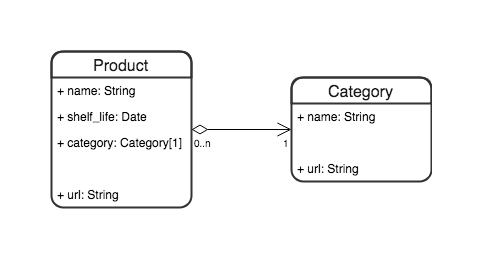

The diagram above was exported from draw.io. Its source (the exported page's mxGraphModel, read from the mxfile embedded in the PNG):
<mxGraphModel dx="1475" dy="835" grid="1" gridSize="10" guides="1" tooltips="1" connect="1" arrows="1" fold="1" page="1" pageScale="1" pageWidth="1169" pageHeight="827" math="0" shadow="0">
  <root>
    <mxCell id="0" />
    <mxCell id="1" parent="0" />
    <mxCell id="6" value="Product&lt;br&gt;" style="swimlane;fontStyle=0;childLayout=stackLayout;horizontal=1;startSize=26;fillColor=none;horizontalStack=0;resizeParent=1;resizeParentMax=0;resizeLast=0;collapsible=1;marginBottom=0;swimlaneFillColor=#ffffff;rounded=1;shadow=0;strokeColor=#333333;strokeWidth=2;fontSize=16;fontColor=#1A1A1A;align=center;html=1;" vertex="1" parent="1">
      <mxGeometry x="40" y="40" width="140" height="156" as="geometry" />
    </mxCell>
    <mxCell id="7" value="+ name: String" style="text;strokeColor=none;fillColor=none;align=left;verticalAlign=top;spacingLeft=4;spacingRight=4;overflow=hidden;rotatable=0;points=[[0,0.5],[1,0.5]];portConstraint=eastwest;" vertex="1" parent="6">
      <mxGeometry y="26" width="140" height="26" as="geometry" />
    </mxCell>
    <mxCell id="8" value="+ shelf_life: Date" style="text;strokeColor=none;fillColor=none;align=left;verticalAlign=top;spacingLeft=4;spacingRight=4;overflow=hidden;rotatable=0;points=[[0,0.5],[1,0.5]];portConstraint=eastwest;" vertex="1" parent="6">
      <mxGeometry y="52" width="140" height="26" as="geometry" />
    </mxCell>
    <mxCell id="3c522df007c8d531-13" value="+ category: Category[1]" style="text;strokeColor=none;fillColor=none;align=left;verticalAlign=top;spacingLeft=4;spacingRight=4;overflow=hidden;rotatable=0;points=[[0,0.5],[1,0.5]];portConstraint=eastwest;" vertex="1" parent="6">
      <mxGeometry y="78" width="140" height="26" as="geometry" />
    </mxCell>
    <mxCell id="9" value=" " style="text;strokeColor=none;fillColor=none;align=left;verticalAlign=top;spacingLeft=4;spacingRight=4;overflow=hidden;rotatable=0;points=[[0,0.5],[1,0.5]];portConstraint=eastwest;" vertex="1" parent="6">
      <mxGeometry y="104" width="140" height="26" as="geometry" />
    </mxCell>
    <mxCell id="3c522df007c8d531-15" value="+ url: String" style="text;strokeColor=none;fillColor=none;align=left;verticalAlign=top;spacingLeft=4;spacingRight=4;overflow=hidden;rotatable=0;points=[[0,0.5],[1,0.5]];portConstraint=eastwest;" vertex="1" parent="6">
      <mxGeometry y="130" width="140" height="26" as="geometry" />
    </mxCell>
    <mxCell id="3c522df007c8d531-16" value="Category" style="swimlane;fontStyle=0;childLayout=stackLayout;horizontal=1;startSize=26;fillColor=none;horizontalStack=0;resizeParent=1;resizeParentMax=0;resizeLast=0;collapsible=1;marginBottom=0;swimlaneFillColor=#ffffff;rounded=1;shadow=0;strokeColor=#333333;strokeWidth=2;fontSize=16;fontColor=#1A1A1A;align=center;html=1;" vertex="1" parent="1">
      <mxGeometry x="280" y="66" width="140" height="104" as="geometry" />
    </mxCell>
    <mxCell id="3c522df007c8d531-17" value="+ name: String" style="text;strokeColor=none;fillColor=none;align=left;verticalAlign=top;spacingLeft=4;spacingRight=4;overflow=hidden;rotatable=0;points=[[0,0.5],[1,0.5]];portConstraint=eastwest;" vertex="1" parent="3c522df007c8d531-16">
      <mxGeometry y="26" width="140" height="26" as="geometry" />
    </mxCell>
    <mxCell id="3c522df007c8d531-18" value=" " style="text;strokeColor=none;fillColor=none;align=left;verticalAlign=top;spacingLeft=4;spacingRight=4;overflow=hidden;rotatable=0;points=[[0,0.5],[1,0.5]];portConstraint=eastwest;" vertex="1" parent="3c522df007c8d531-16">
      <mxGeometry y="52" width="140" height="26" as="geometry" />
    </mxCell>
    <mxCell id="3c522df007c8d531-19" value="+ url: String" style="text;strokeColor=none;fillColor=none;align=left;verticalAlign=top;spacingLeft=4;spacingRight=4;overflow=hidden;rotatable=0;points=[[0,0.5],[1,0.5]];portConstraint=eastwest;" vertex="1" parent="3c522df007c8d531-16">
      <mxGeometry y="78" width="140" height="26" as="geometry" />
    </mxCell>
    <mxCell id="3c522df007c8d531-27" value="" style="endArrow=open;html=1;endSize=12;startArrow=diamondThin;startSize=14;startFill=0;edgeStyle=orthogonalEdgeStyle;fontSize=12;fontColor=#1A1A1A;" edge="1" parent="1" source="6" target="3c522df007c8d531-16">
      <mxGeometry relative="1" as="geometry">
        <mxPoint x="290" y="244" as="sourcePoint" />
        <mxPoint x="450" y="244" as="targetPoint" />
      </mxGeometry>
    </mxCell>
    <mxCell id="3c522df007c8d531-28" value="0..n" style="resizable=0;html=1;align=left;verticalAlign=top;labelBackgroundColor=#ffffff;fontSize=10;" vertex="1" connectable="0" parent="3c522df007c8d531-27">
      <mxGeometry x="-1" relative="1" as="geometry" />
    </mxCell>
    <mxCell id="3c522df007c8d531-29" value="1" style="resizable=0;html=1;align=right;verticalAlign=top;labelBackgroundColor=#ffffff;fontSize=10;" vertex="1" connectable="0" parent="3c522df007c8d531-27">
      <mxGeometry x="1" relative="1" as="geometry" />
    </mxCell>
  </root>
</mxGraphModel>